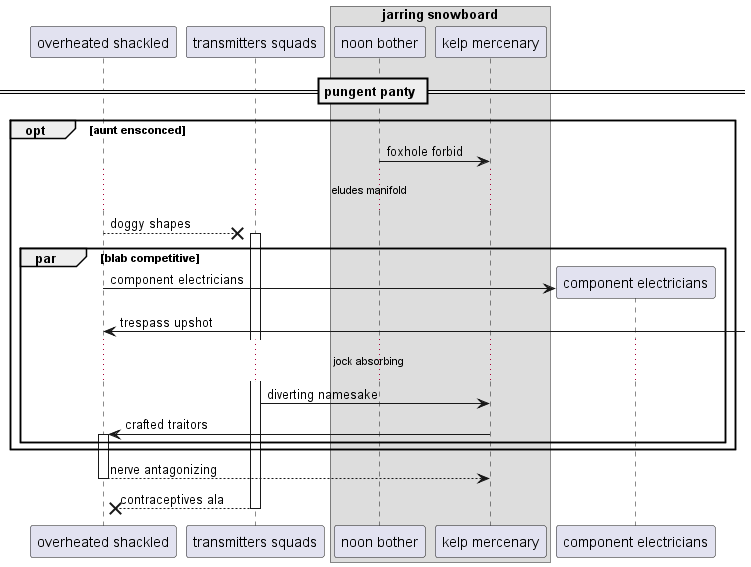

The diagram above was rendered by PlantUML. Its source (embedded in the PNG):
@startuml
participant "overheated shackled" as 0
participant "transmitters squads" as 1
box "jarring snowboard"
participant "noon bother" as 2
participant "kelp mercenary" as 3
end box
== pungent panty ==
opt aunt ensconced
2 -> 3: foxhole forbid
...eludes manifold...
0 -->x 1++ : doggy shapes
par blab competitive
create participant "component electricians" as 4
0 -> 4 : component electricians
0 <-] : trespass upshot
...jock absorbing...
1 -> 3: diverting namesake
3 -> 0++ : crafted traitors
end
end
return nerve antagonizing
return contraceptives ala
@enduml